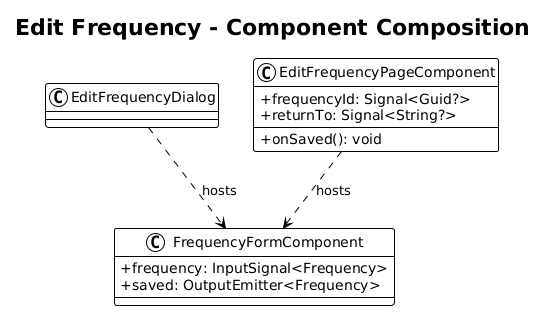

The diagram above was rendered by PlantUML. Its source (embedded in the PNG):
@startuml
!theme plain
skinparam classAttributeIconSize 0

title Edit Frequency - Component Composition

class EditFrequencyDialog
class EditFrequencyPageComponent {
    +frequencyId: Signal<Guid?>
    +returnTo: Signal<String?>
    +onSaved(): void
}
class FrequencyFormComponent {
    +frequency: InputSignal<Frequency>
    +saved: OutputEmitter<Frequency>
}

EditFrequencyDialog ..> FrequencyFormComponent : hosts
EditFrequencyPageComponent ..> FrequencyFormComponent : hosts
@enduml